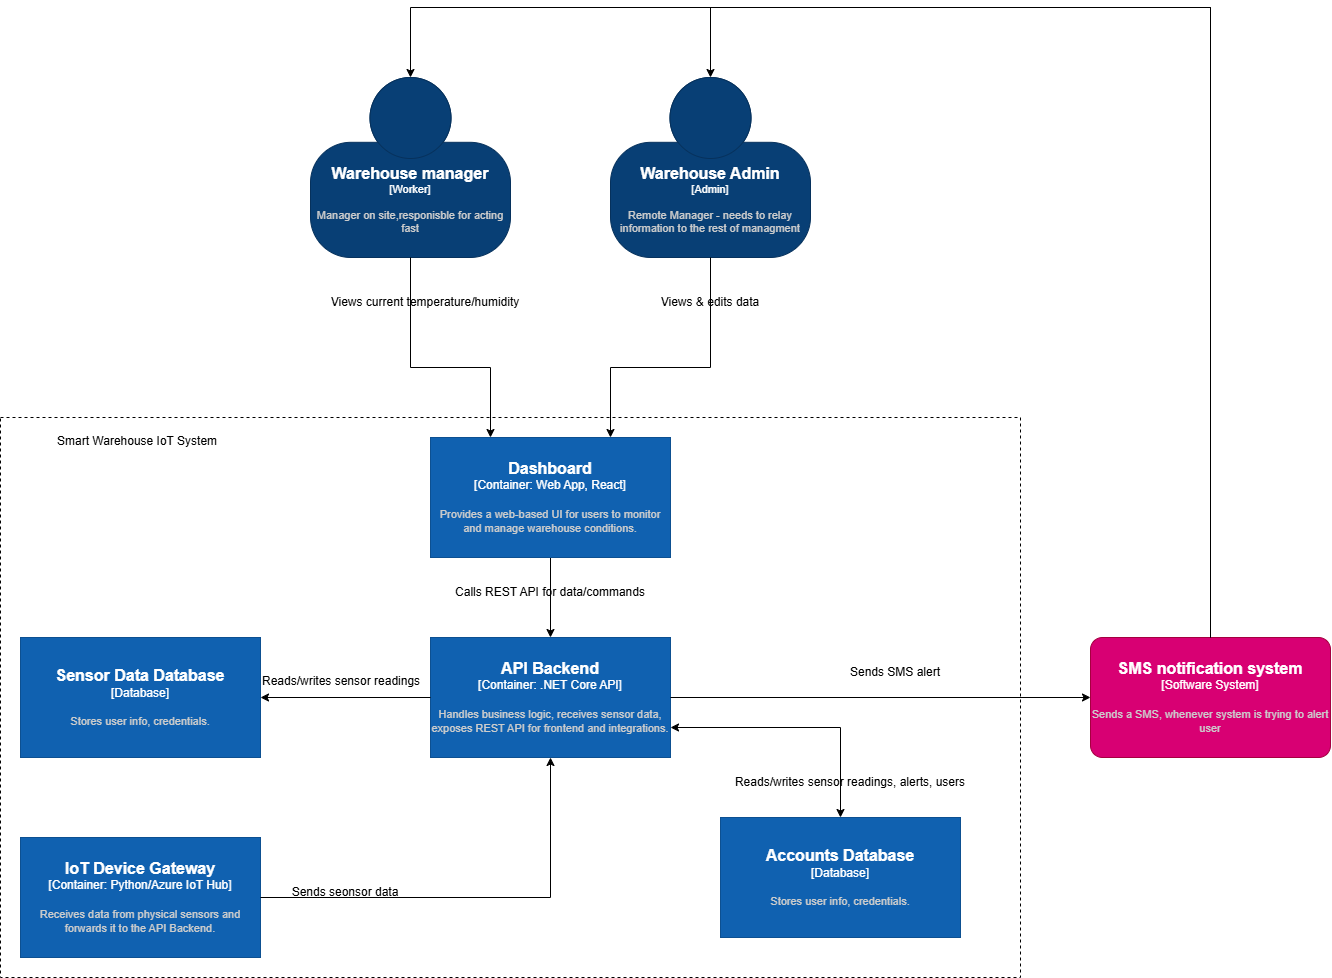

The diagram above was exported from draw.io. Its source (the exported page's mxGraphModel, read from the mxfile embedded in the PNG):
<mxGraphModel dx="2296" dy="2326" grid="1" gridSize="10" guides="1" tooltips="1" connect="1" arrows="1" fold="1" page="1" pageScale="1" pageWidth="850" pageHeight="1100" math="0" shadow="0">
  <root>
    <mxCell id="0" />
    <mxCell id="1" parent="0" />
    <mxCell id="Eve3vq-cL1HhzWnAV3yX-51" value="" style="rounded=0;whiteSpace=wrap;html=1;dashed=1;fillColor=none;" vertex="1" parent="1">
      <mxGeometry x="660" y="-220" width="1020" height="560" as="geometry" />
    </mxCell>
    <object placeholders="1" c4Name="Warehouse manager" c4Type="Worker" c4Description="Manager on site,responisble for acting fast" label="&lt;font style=&quot;font-size: 16px&quot;&gt;&lt;b&gt;%c4Name%&lt;/b&gt;&lt;/font&gt;&lt;div&gt;[%c4Type%]&lt;/div&gt;&lt;br&gt;&lt;div&gt;&lt;font style=&quot;font-size: 11px&quot;&gt;&lt;font color=&quot;#cccccc&quot;&gt;%c4Description%&lt;/font&gt;&lt;/div&gt;" id="Eve3vq-cL1HhzWnAV3yX-52">
      <mxCell style="html=1;fontSize=11;dashed=0;whiteSpace=wrap;fillColor=#083F75;strokeColor=#06315C;fontColor=#ffffff;shape=mxgraph.c4.person2;align=center;metaEdit=1;points=[[0.5,0,0],[1,0.5,0],[1,0.75,0],[0.75,1,0],[0.5,1,0],[0.25,1,0],[0,0.75,0],[0,0.5,0]];resizable=0;" vertex="1" parent="1">
        <mxGeometry x="970" y="-560" width="200" height="180" as="geometry" />
      </mxCell>
    </object>
    <object placeholders="1" c4Name="Warehouse Admin" c4Type="Admin" c4Description="Remote Manager - needs to relay information to the rest of managment" label="&lt;font style=&quot;font-size: 16px&quot;&gt;&lt;b&gt;%c4Name%&lt;/b&gt;&lt;/font&gt;&lt;div&gt;[%c4Type%]&lt;/div&gt;&lt;br&gt;&lt;div&gt;&lt;font style=&quot;font-size: 11px&quot;&gt;&lt;font color=&quot;#cccccc&quot;&gt;%c4Description%&lt;/font&gt;&lt;/div&gt;" id="Eve3vq-cL1HhzWnAV3yX-53">
      <mxCell style="html=1;fontSize=11;dashed=0;whiteSpace=wrap;fillColor=#083F75;strokeColor=#06315C;fontColor=#ffffff;shape=mxgraph.c4.person2;align=center;metaEdit=1;points=[[0.5,0,0],[1,0.5,0],[1,0.75,0],[0.75,1,0],[0.5,1,0],[0.25,1,0],[0,0.75,0],[0,0.5,0]];resizable=0;" vertex="1" parent="1">
        <mxGeometry x="1270" y="-560" width="200" height="180" as="geometry" />
      </mxCell>
    </object>
    <mxCell id="Eve3vq-cL1HhzWnAV3yX-54" style="edgeStyle=orthogonalEdgeStyle;rounded=0;orthogonalLoop=1;jettySize=auto;html=1;exitX=0.5;exitY=1;exitDx=0;exitDy=0;exitPerimeter=0;entryX=0.25;entryY=0;entryDx=0;entryDy=0;entryPerimeter=0;" edge="1" parent="1" source="Eve3vq-cL1HhzWnAV3yX-52" target="Eve3vq-cL1HhzWnAV3yX-63">
      <mxGeometry relative="1" as="geometry">
        <mxPoint x="1070" y="-350" as="sourcePoint" />
        <mxPoint x="1150" y="-220" as="targetPoint" />
        <Array as="points">
          <mxPoint x="1070" y="-270" />
          <mxPoint x="1150" y="-270" />
        </Array>
      </mxGeometry>
    </mxCell>
    <mxCell id="Eve3vq-cL1HhzWnAV3yX-55" style="edgeStyle=orthogonalEdgeStyle;rounded=0;orthogonalLoop=1;jettySize=auto;html=1;exitX=0.5;exitY=1;exitDx=0;exitDy=0;exitPerimeter=0;entryX=0.75;entryY=0;entryDx=0;entryDy=0;entryPerimeter=0;" edge="1" parent="1" source="Eve3vq-cL1HhzWnAV3yX-53" target="Eve3vq-cL1HhzWnAV3yX-63">
      <mxGeometry relative="1" as="geometry">
        <mxPoint x="1270" y="-220" as="targetPoint" />
        <Array as="points">
          <mxPoint x="1370" y="-270" />
          <mxPoint x="1270" y="-270" />
        </Array>
      </mxGeometry>
    </mxCell>
    <object placeholders="1" c4Name="SMS notification system" c4Type="Software System" c4Description="Sends a SMS, whenever system is trying to alert user" label="&lt;font style=&quot;font-size: 16px&quot;&gt;&lt;b&gt;%c4Name%&lt;/b&gt;&lt;/font&gt;&lt;div&gt;[%c4Type%]&lt;/div&gt;&lt;br&gt;&lt;div&gt;&lt;font style=&quot;font-size: 11px&quot;&gt;&lt;font color=&quot;#cccccc&quot;&gt;%c4Description%&lt;/font&gt;&lt;/div&gt;" id="Eve3vq-cL1HhzWnAV3yX-58">
      <mxCell style="rounded=1;whiteSpace=wrap;html=1;labelBackgroundColor=none;fillColor=#d80073;align=center;arcSize=10;strokeColor=#A50040;metaEdit=1;resizable=0;points=[[0.25,0,0],[0.5,0,0],[0.75,0,0],[1,0.25,0],[1,0.5,0],[1,0.75,0],[0.75,1,0],[0.5,1,0],[0.25,1,0],[0,0.75,0],[0,0.5,0],[0,0.25,0]];fontColor=#ffffff;" vertex="1" parent="1">
        <mxGeometry x="1750" width="240" height="120" as="geometry" />
      </mxCell>
    </object>
    <mxCell id="Eve3vq-cL1HhzWnAV3yX-59" style="edgeStyle=orthogonalEdgeStyle;rounded=0;orthogonalLoop=1;jettySize=auto;html=1;exitX=0.5;exitY=0;exitDx=0;exitDy=0;exitPerimeter=0;entryX=0.5;entryY=0;entryDx=0;entryDy=0;entryPerimeter=0;" edge="1" parent="1" source="Eve3vq-cL1HhzWnAV3yX-58" target="Eve3vq-cL1HhzWnAV3yX-52">
      <mxGeometry relative="1" as="geometry">
        <Array as="points">
          <mxPoint x="1710" y="-630" />
          <mxPoint x="1190" y="-630" />
        </Array>
      </mxGeometry>
    </mxCell>
    <mxCell id="Eve3vq-cL1HhzWnAV3yX-60" style="edgeStyle=orthogonalEdgeStyle;rounded=0;orthogonalLoop=1;jettySize=auto;html=1;exitX=0.5;exitY=0;exitDx=0;exitDy=0;exitPerimeter=0;entryX=0.5;entryY=0;entryDx=0;entryDy=0;entryPerimeter=0;" edge="1" parent="1" source="Eve3vq-cL1HhzWnAV3yX-58" target="Eve3vq-cL1HhzWnAV3yX-53">
      <mxGeometry relative="1" as="geometry">
        <Array as="points">
          <mxPoint x="1690" y="-630" />
          <mxPoint x="1380" y="-630" />
        </Array>
      </mxGeometry>
    </mxCell>
    <mxCell id="Eve3vq-cL1HhzWnAV3yX-62" style="edgeStyle=orthogonalEdgeStyle;rounded=0;orthogonalLoop=1;jettySize=auto;html=1;exitX=0.5;exitY=1;exitDx=0;exitDy=0;exitPerimeter=0;" edge="1" parent="1" source="Eve3vq-cL1HhzWnAV3yX-63" target="Eve3vq-cL1HhzWnAV3yX-64">
      <mxGeometry relative="1" as="geometry" />
    </mxCell>
    <object placeholders="1" c4Name="Dashboard" c4Type="Container: Web App, React" c4Description="Provides a web-based UI for users to monitor and manage warehouse conditions." label="&lt;font style=&quot;font-size: 16px&quot;&gt;&lt;b&gt;%c4Name%&lt;/b&gt;&lt;/font&gt;&lt;div&gt;[%c4Type%]&lt;/div&gt;&lt;br&gt;&lt;div&gt;&lt;font style=&quot;font-size: 11px&quot;&gt;&lt;font color=&quot;#cccccc&quot;&gt;%c4Description%&lt;/font&gt;&lt;/div&gt;" id="Eve3vq-cL1HhzWnAV3yX-63">
      <mxCell style="rounded=1;whiteSpace=wrap;html=1;labelBackgroundColor=none;fillColor=#1061B0;fontColor=#ffffff;align=center;arcSize=0;strokeColor=#0D5091;metaEdit=1;resizable=0;points=[[0.25,0,0],[0.5,0,0],[0.75,0,0],[1,0.25,0],[1,0.5,0],[1,0.75,0],[0.75,1,0],[0.5,1,0],[0.25,1,0],[0,0.75,0],[0,0.5,0],[0,0.25,0]];imageWidth=200;" vertex="1" parent="1">
        <mxGeometry x="1090" y="-200" width="240" height="120" as="geometry" />
      </mxCell>
    </object>
    <object placeholders="1" c4Name="API Backend" c4Type="Container: .NET Core API" c4Description="Handles business logic, receives sensor data, exposes REST API for frontend and integrations." label="&lt;font style=&quot;font-size: 16px&quot;&gt;&lt;b&gt;%c4Name%&lt;/b&gt;&lt;/font&gt;&lt;div&gt;[%c4Type%]&lt;/div&gt;&lt;br&gt;&lt;div&gt;&lt;font style=&quot;font-size: 11px&quot;&gt;&lt;font color=&quot;#cccccc&quot;&gt;%c4Description%&lt;/font&gt;&lt;/div&gt;" id="Eve3vq-cL1HhzWnAV3yX-64">
      <mxCell style="rounded=1;whiteSpace=wrap;html=1;labelBackgroundColor=none;fillColor=#1061B0;fontColor=#ffffff;align=center;arcSize=0;strokeColor=#0D5091;metaEdit=1;resizable=0;points=[[0.25,0,0],[0.5,0,0],[0.75,0,0],[1,0.25,0],[1,0.5,0],[1,0.75,0],[0.75,1,0],[0.5,1,0],[0.25,1,0],[0,0.75,0],[0,0.5,0],[0,0.25,0]];imageWidth=200;" vertex="1" parent="1">
        <mxGeometry x="1090" width="240" height="120" as="geometry" />
      </mxCell>
    </object>
    <object placeholders="1" c4Name="IoT Device Gateway" c4Type="Container: Python/Azure IoT Hub" c4Description="Receives data from physical sensors and forwards it to the API Backend." label="&lt;font style=&quot;font-size: 16px&quot;&gt;&lt;b&gt;%c4Name%&lt;/b&gt;&lt;/font&gt;&lt;div&gt;[%c4Type%]&lt;/div&gt;&lt;br&gt;&lt;div&gt;&lt;font style=&quot;font-size: 11px&quot;&gt;&lt;font color=&quot;#cccccc&quot;&gt;%c4Description%&lt;/font&gt;&lt;/div&gt;" id="Eve3vq-cL1HhzWnAV3yX-65">
      <mxCell style="rounded=1;whiteSpace=wrap;html=1;labelBackgroundColor=none;fillColor=#1061B0;fontColor=#ffffff;align=center;arcSize=0;strokeColor=#0D5091;metaEdit=1;resizable=0;points=[[0.25,0,0],[0.5,0,0],[0.75,0,0],[1,0.25,0],[1,0.5,0],[1,0.75,0],[0.75,1,0],[0.5,1,0],[0.25,1,0],[0,0.75,0],[0,0.5,0],[0,0.25,0]];imageWidth=200;" vertex="1" parent="1">
        <mxGeometry x="680" y="200" width="240" height="120" as="geometry" />
      </mxCell>
    </object>
    <object placeholders="1" c4Name="Accounts Database" c4Type="Database" c4Description="Stores user info, credentials." label="&lt;font style=&quot;font-size: 16px&quot;&gt;&lt;b&gt;%c4Name%&lt;/b&gt;&lt;/font&gt;&lt;div&gt;[%c4Type%]&lt;/div&gt;&lt;br&gt;&lt;div&gt;&lt;font style=&quot;font-size: 11px&quot;&gt;&lt;font color=&quot;#cccccc&quot;&gt;%c4Description%&lt;/font&gt;&lt;/div&gt;" id="Eve3vq-cL1HhzWnAV3yX-66">
      <mxCell style="rounded=1;whiteSpace=wrap;html=1;labelBackgroundColor=none;fillColor=#1061B0;fontColor=#ffffff;align=center;arcSize=0;strokeColor=#0D5091;metaEdit=1;resizable=0;points=[[0.25,0,0],[0.5,0,0],[0.75,0,0],[1,0.25,0],[1,0.5,0],[1,0.75,0],[0.75,1,0],[0.5,1,0],[0.25,1,0],[0,0.75,0],[0,0.5,0],[0,0.25,0]];imageWidth=200;" vertex="1" parent="1">
        <mxGeometry x="1380" y="180" width="240" height="120" as="geometry" />
      </mxCell>
    </object>
    <mxCell id="Eve3vq-cL1HhzWnAV3yX-67" style="edgeStyle=orthogonalEdgeStyle;rounded=0;orthogonalLoop=1;jettySize=auto;html=1;exitX=0.5;exitY=0;exitDx=0;exitDy=0;exitPerimeter=0;entryX=0.5;entryY=0;entryDx=0;entryDy=0;entryPerimeter=0;" edge="1" parent="1" source="Eve3vq-cL1HhzWnAV3yX-65" target="Eve3vq-cL1HhzWnAV3yX-65">
      <mxGeometry relative="1" as="geometry" />
    </mxCell>
    <mxCell id="Eve3vq-cL1HhzWnAV3yX-68" style="edgeStyle=orthogonalEdgeStyle;rounded=0;orthogonalLoop=1;jettySize=auto;html=1;exitX=1;exitY=0.5;exitDx=0;exitDy=0;exitPerimeter=0;entryX=0.5;entryY=1;entryDx=0;entryDy=0;entryPerimeter=0;" edge="1" parent="1" source="Eve3vq-cL1HhzWnAV3yX-65" target="Eve3vq-cL1HhzWnAV3yX-64">
      <mxGeometry relative="1" as="geometry">
        <Array as="points">
          <mxPoint x="1210" y="260" />
        </Array>
      </mxGeometry>
    </mxCell>
    <mxCell id="Eve3vq-cL1HhzWnAV3yX-70" value="Calls REST API for data/commands" style="text;html=1;align=center;verticalAlign=middle;whiteSpace=wrap;rounded=0;" vertex="1" parent="1">
      <mxGeometry x="1110" y="-60" width="200" height="30" as="geometry" />
    </mxCell>
    <mxCell id="Eve3vq-cL1HhzWnAV3yX-71" value="" style="endArrow=classic;startArrow=classic;html=1;rounded=0;entryX=0.5;entryY=0;entryDx=0;entryDy=0;entryPerimeter=0;exitX=1;exitY=0.75;exitDx=0;exitDy=0;exitPerimeter=0;" edge="1" parent="1" source="Eve3vq-cL1HhzWnAV3yX-64" target="Eve3vq-cL1HhzWnAV3yX-66">
      <mxGeometry width="50" height="50" relative="1" as="geometry">
        <mxPoint x="1670" y="95" as="sourcePoint" />
        <mxPoint x="1400" y="215" as="targetPoint" />
        <Array as="points">
          <mxPoint x="1500" y="90" />
        </Array>
      </mxGeometry>
    </mxCell>
    <mxCell id="Eve3vq-cL1HhzWnAV3yX-72" value="Reads/writes sensor readings, alerts, users" style="text;html=1;align=center;verticalAlign=middle;whiteSpace=wrap;rounded=0;" vertex="1" parent="1">
      <mxGeometry x="1380" y="130" width="260" height="30" as="geometry" />
    </mxCell>
    <mxCell id="Eve3vq-cL1HhzWnAV3yX-73" value="Sends seonsor data" style="text;html=1;align=center;verticalAlign=middle;whiteSpace=wrap;rounded=0;" vertex="1" parent="1">
      <mxGeometry x="940" y="240" width="130" height="30" as="geometry" />
    </mxCell>
    <mxCell id="Eve3vq-cL1HhzWnAV3yX-74" value="Sends SMS alert" style="text;html=1;align=center;verticalAlign=middle;whiteSpace=wrap;rounded=0;" vertex="1" parent="1">
      <mxGeometry x="1490" y="20" width="130" height="30" as="geometry" />
    </mxCell>
    <mxCell id="Eve3vq-cL1HhzWnAV3yX-76" value="Views current temperature/humidity" style="text;html=1;align=center;verticalAlign=middle;whiteSpace=wrap;rounded=0;" vertex="1" parent="1">
      <mxGeometry x="970" y="-350" width="230" height="30" as="geometry" />
    </mxCell>
    <mxCell id="Eve3vq-cL1HhzWnAV3yX-77" value="Views &amp;amp; edits data" style="text;html=1;align=center;verticalAlign=middle;whiteSpace=wrap;rounded=0;" vertex="1" parent="1">
      <mxGeometry x="1290" y="-350" width="160" height="30" as="geometry" />
    </mxCell>
    <mxCell id="Eve3vq-cL1HhzWnAV3yX-79" value="" style="endArrow=classic;html=1;rounded=0;entryX=0;entryY=0.5;entryDx=0;entryDy=0;entryPerimeter=0;exitX=1;exitY=0.5;exitDx=0;exitDy=0;exitPerimeter=0;" edge="1" parent="1" source="Eve3vq-cL1HhzWnAV3yX-64" target="Eve3vq-cL1HhzWnAV3yX-58">
      <mxGeometry width="50" height="50" relative="1" as="geometry">
        <mxPoint x="1590" y="30" as="sourcePoint" />
        <mxPoint x="1640" y="-20" as="targetPoint" />
      </mxGeometry>
    </mxCell>
    <mxCell id="Eve3vq-cL1HhzWnAV3yX-81" value="Smart Warehouse IoT System" style="text;whiteSpace=wrap;" vertex="1" parent="1">
      <mxGeometry x="715" y="-210" width="190" height="40" as="geometry" />
    </mxCell>
    <object placeholders="1" c4Name="Sensor Data Database" c4Type="Database" c4Description="Stores user info, credentials." label="&lt;font style=&quot;font-size: 16px&quot;&gt;&lt;b&gt;%c4Name%&lt;/b&gt;&lt;/font&gt;&lt;div&gt;[%c4Type%]&lt;/div&gt;&lt;br&gt;&lt;div&gt;&lt;font style=&quot;font-size: 11px&quot;&gt;&lt;font color=&quot;#cccccc&quot;&gt;%c4Description%&lt;/font&gt;&lt;/div&gt;" id="Eve3vq-cL1HhzWnAV3yX-82">
      <mxCell style="rounded=1;whiteSpace=wrap;html=1;labelBackgroundColor=none;fillColor=#1061B0;fontColor=#ffffff;align=center;arcSize=0;strokeColor=#0D5091;metaEdit=1;resizable=0;points=[[0.25,0,0],[0.5,0,0],[0.75,0,0],[1,0.25,0],[1,0.5,0],[1,0.75,0],[0.75,1,0],[0.5,1,0],[0.25,1,0],[0,0.75,0],[0,0.5,0],[0,0.25,0]];imageWidth=200;" vertex="1" parent="1">
        <mxGeometry x="680" width="240" height="120" as="geometry" />
      </mxCell>
    </object>
    <mxCell id="Eve3vq-cL1HhzWnAV3yX-84" value="" style="endArrow=classic;html=1;rounded=0;entryX=1;entryY=0.5;entryDx=0;entryDy=0;entryPerimeter=0;exitX=0;exitY=0.5;exitDx=0;exitDy=0;exitPerimeter=0;" edge="1" parent="1" source="Eve3vq-cL1HhzWnAV3yX-64" target="Eve3vq-cL1HhzWnAV3yX-82">
      <mxGeometry width="50" height="50" relative="1" as="geometry">
        <mxPoint x="1440" y="-20" as="sourcePoint" />
        <mxPoint x="1490" y="-70" as="targetPoint" />
      </mxGeometry>
    </mxCell>
    <mxCell id="Eve3vq-cL1HhzWnAV3yX-85" value="Reads/writes sensor readings" style="text;whiteSpace=wrap;html=1;" vertex="1" parent="1">
      <mxGeometry x="920" y="30" width="180" height="40" as="geometry" />
    </mxCell>
  </root>
</mxGraphModel>